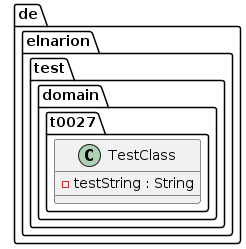

The diagram above was rendered by PlantUML. Its source (embedded in the PNG):
@startuml
!pragma layout smetana

class de.elnarion.test.domain.t0027.TestClass {
    {field} -testString : String
}
@enduml